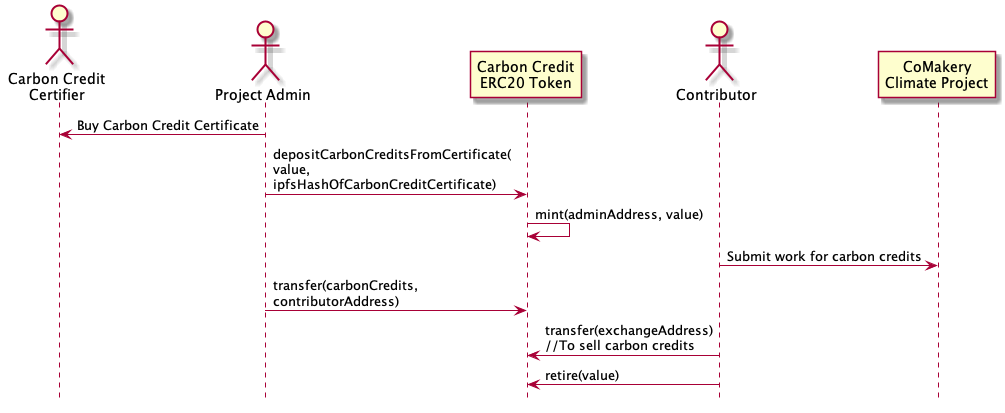

The diagram above was rendered by PlantUML. Its source (embedded in the PNG):
@startuml carbon-credits
hide footbox
actor Certifier as "Carbon Credit\nCertifier"
actor Admin as "Project Admin"
participant Token as "Carbon Credit\nERC20 Token"
actor Contributor
participant CoMakery as "CoMakery\nClimate Project"
Admin -> Certifier: Buy Carbon Credit Certificate
Admin -> Token: depositCarbonCreditsFromCertificate(\nvalue,\nipfsHashOfCarbonCreditCertificate)
Token -> Token: mint(adminAddress, value)
Contributor -> CoMakery: Submit work for carbon credits
Admin -> Token: transfer(carbonCredits,\ncontributorAddress)
Contributor -> Token: transfer(exchangeAddress)\n//To sell carbon credits
Contributor -> Token: retire(value)
@enduml